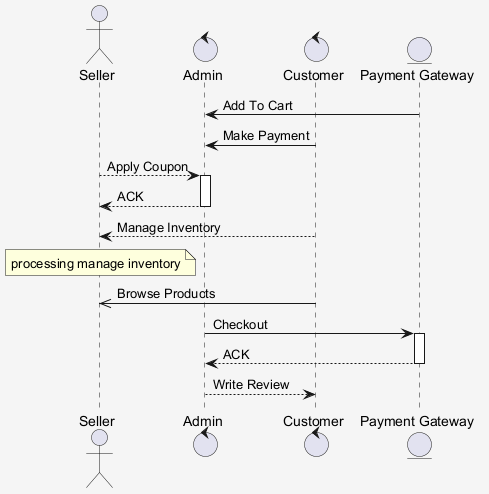

The diagram above was rendered by PlantUML. Its source (embedded in the PNG):
@startuml
skinparam shadowing false
skinparam backgroundColor #F5F5F5
actor "Seller" as S
control "Admin" as A
control "Customer" as C
entity "Payment Gateway" as PG
PG -> A : Add To Cart
C -> A : Make Payment
S --> A : Apply Coupon
activate A
A --> S : ACK
deactivate A
C --> S : Manage Inventory
note over S : processing manage inventory
C ->> S : Browse Products
A -> PG : Checkout
activate PG
PG --> A : ACK
deactivate PG
A --> C : Write Review
@enduml